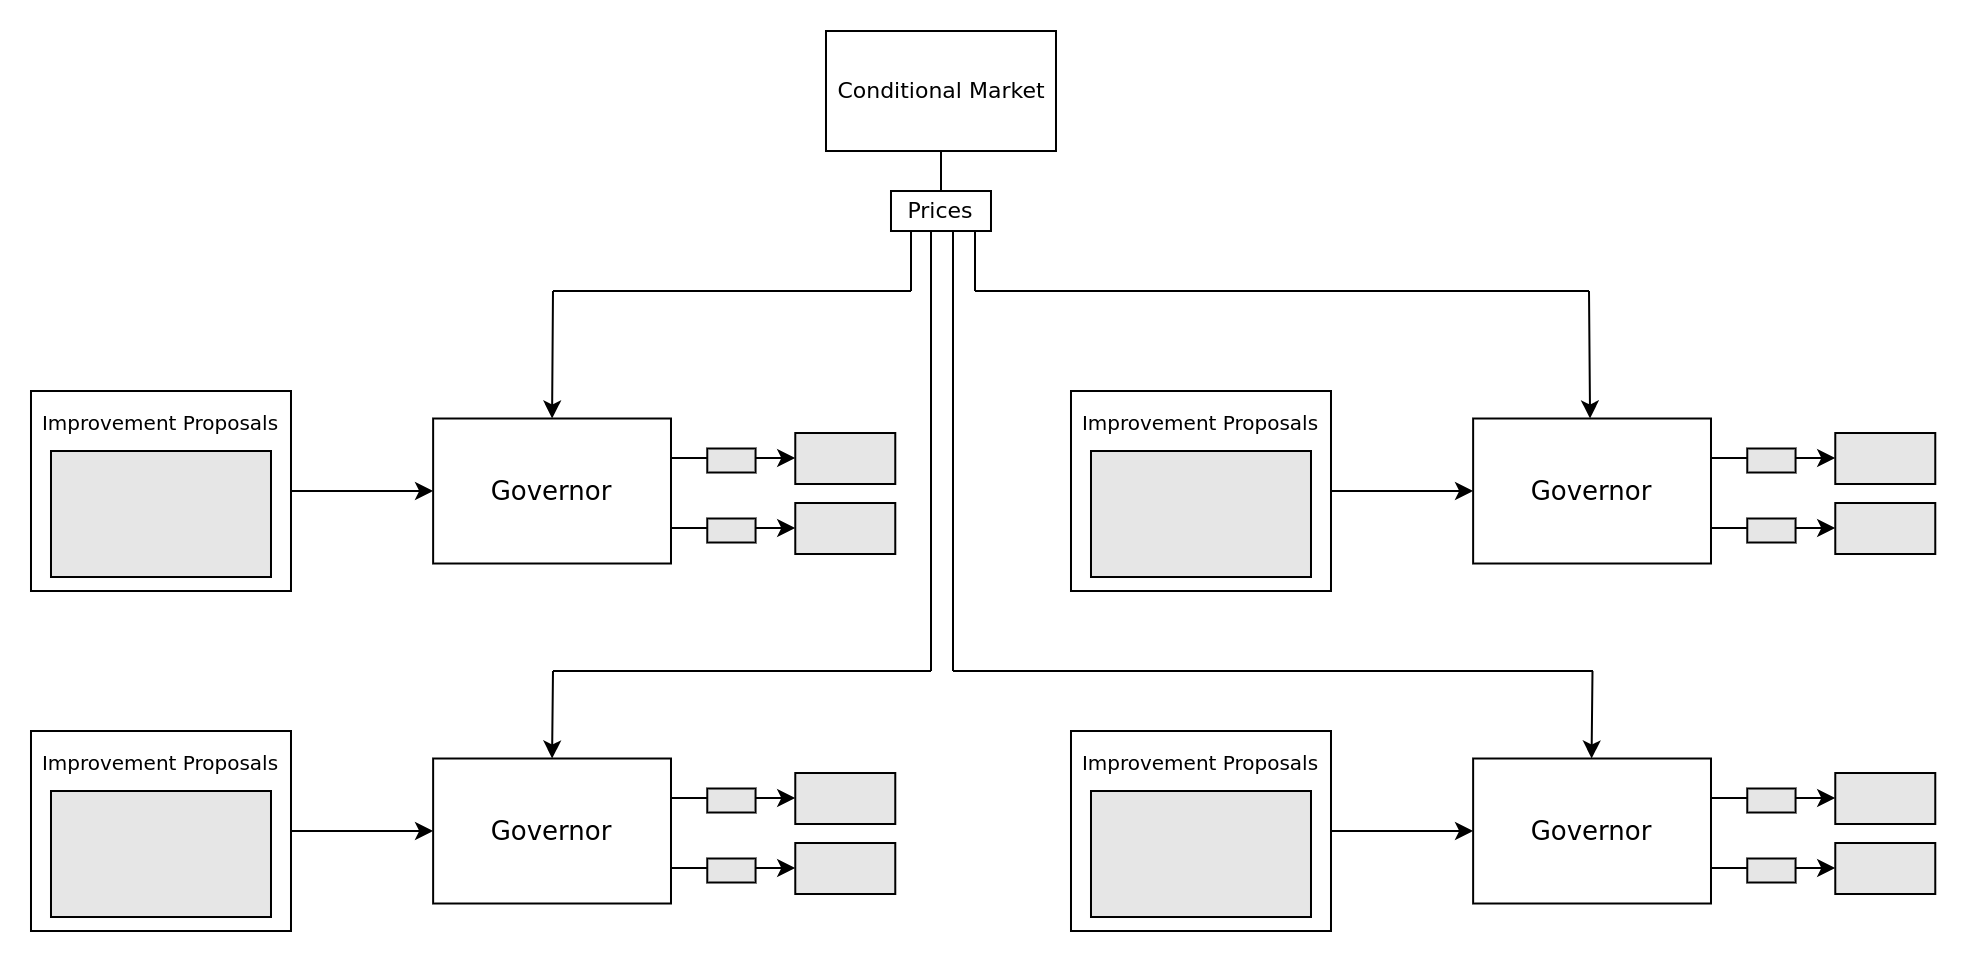

The diagram above was exported from draw.io. Its source (the exported page's mxGraphModel, read from the mxfile embedded in the PNG):
<mxGraphModel dx="551" dy="308" grid="1" gridSize="10" guides="1" tooltips="1" connect="1" arrows="1" fold="1" page="1" pageScale="1" pageWidth="850" pageHeight="1100" math="0" shadow="0">
  <root>
    <mxCell id="0" />
    <mxCell id="1" parent="0" />
    <mxCell id="7J5CIHkM8i0dLUPosaCo-16" style="edgeStyle=orthogonalEdgeStyle;rounded=0;orthogonalLoop=1;jettySize=auto;html=1;exitX=1;exitY=0.5;exitDx=0;exitDy=0;entryX=0;entryY=0.5;entryDx=0;entryDy=0;fontFamily=Times New Roman;fontSize=13;" parent="1" source="7J5CIHkM8i0dLUPosaCo-1" target="7J5CIHkM8i0dLUPosaCo-15" edge="1">
      <mxGeometry relative="1" as="geometry" />
    </mxCell>
    <mxCell id="7J5CIHkM8i0dLUPosaCo-1" value="" style="rounded=0;whiteSpace=wrap;html=1;" parent="1" vertex="1">
      <mxGeometry x="10" y="200" width="130" height="100" as="geometry" />
    </mxCell>
    <mxCell id="7J5CIHkM8i0dLUPosaCo-15" value="Governor" style="rounded=0;whiteSpace=wrap;html=1;fontFamily=Times New Roman;fontSize=13;fillColor=#FFFFFF;" parent="1" vertex="1">
      <mxGeometry x="211.07" y="213.75" width="118.93" height="72.5" as="geometry" />
    </mxCell>
    <mxCell id="7J5CIHkM8i0dLUPosaCo-22" value="" style="rounded=0;whiteSpace=wrap;html=1;fontFamily=Times New Roman;fontSize=11;fillColor=#E6E6E6;" parent="1" vertex="1">
      <mxGeometry x="392.14" y="256" width="50" height="25.5" as="geometry" />
    </mxCell>
    <mxCell id="7J5CIHkM8i0dLUPosaCo-25" value="" style="endArrow=classic;html=1;rounded=0;fontFamily=Times New Roman;fontSize=11;" parent="1" edge="1">
      <mxGeometry width="50" height="50" relative="1" as="geometry">
        <mxPoint x="330" y="268.5" as="sourcePoint" />
        <mxPoint x="392.14" y="268.5" as="targetPoint" />
      </mxGeometry>
    </mxCell>
    <mxCell id="7J5CIHkM8i0dLUPosaCo-26" value="" style="rounded=0;whiteSpace=wrap;html=1;fontFamily=Times New Roman;fontSize=11;fillColor=#E6E6E6;" parent="1" vertex="1">
      <mxGeometry x="348.14" y="263.75" width="24.14" height="12" as="geometry" />
    </mxCell>
    <mxCell id="7J5CIHkM8i0dLUPosaCo-27" value="&lt;font style=&quot;font-size: 10px;&quot;&gt;Improvement Proposals&lt;/font&gt;" style="text;html=1;strokeColor=none;fillColor=none;align=center;verticalAlign=middle;whiteSpace=wrap;rounded=0;fontFamily=Times New Roman;fontSize=14;" parent="1" vertex="1">
      <mxGeometry x="10" y="200" width="130" height="30" as="geometry" />
    </mxCell>
    <mxCell id="7J5CIHkM8i0dLUPosaCo-28" value="" style="rounded=0;whiteSpace=wrap;html=1;fontFamily=Times New Roman;fontSize=14;fillColor=#E6E6E6;" parent="1" vertex="1">
      <mxGeometry x="20" y="230" width="110" height="63" as="geometry" />
    </mxCell>
    <mxCell id="7J5CIHkM8i0dLUPosaCo-29" value="" style="rounded=0;whiteSpace=wrap;html=1;fontFamily=Times New Roman;fontSize=11;fillColor=#E6E6E6;" parent="1" vertex="1">
      <mxGeometry x="392.14" y="221" width="50" height="25.5" as="geometry" />
    </mxCell>
    <mxCell id="7J5CIHkM8i0dLUPosaCo-30" value="" style="endArrow=classic;html=1;rounded=0;fontFamily=Times New Roman;fontSize=11;" parent="1" edge="1">
      <mxGeometry width="50" height="50" relative="1" as="geometry">
        <mxPoint x="330" y="233.5" as="sourcePoint" />
        <mxPoint x="392.1399999999999" y="233.5" as="targetPoint" />
      </mxGeometry>
    </mxCell>
    <mxCell id="7J5CIHkM8i0dLUPosaCo-31" value="" style="rounded=0;whiteSpace=wrap;html=1;fontFamily=Times New Roman;fontSize=11;fillColor=#E6E6E6;" parent="1" vertex="1">
      <mxGeometry x="348.14" y="228.75" width="24.14" height="12" as="geometry" />
    </mxCell>
    <mxCell id="7J5CIHkM8i0dLUPosaCo-32" style="edgeStyle=orthogonalEdgeStyle;rounded=0;orthogonalLoop=1;jettySize=auto;html=1;exitX=1;exitY=0.5;exitDx=0;exitDy=0;entryX=0;entryY=0.5;entryDx=0;entryDy=0;fontFamily=Times New Roman;fontSize=13;" parent="1" source="7J5CIHkM8i0dLUPosaCo-33" target="7J5CIHkM8i0dLUPosaCo-34" edge="1">
      <mxGeometry relative="1" as="geometry" />
    </mxCell>
    <mxCell id="7J5CIHkM8i0dLUPosaCo-33" value="" style="rounded=0;whiteSpace=wrap;html=1;" parent="1" vertex="1">
      <mxGeometry x="10" y="370" width="130" height="100" as="geometry" />
    </mxCell>
    <mxCell id="7J5CIHkM8i0dLUPosaCo-34" value="Governor" style="rounded=0;whiteSpace=wrap;html=1;fontFamily=Times New Roman;fontSize=13;fillColor=#FFFFFF;" parent="1" vertex="1">
      <mxGeometry x="211.07" y="383.75" width="118.93" height="72.5" as="geometry" />
    </mxCell>
    <mxCell id="7J5CIHkM8i0dLUPosaCo-35" value="" style="rounded=0;whiteSpace=wrap;html=1;fontFamily=Times New Roman;fontSize=11;fillColor=#E6E6E6;" parent="1" vertex="1">
      <mxGeometry x="392.14" y="426" width="50" height="25.5" as="geometry" />
    </mxCell>
    <mxCell id="7J5CIHkM8i0dLUPosaCo-36" value="" style="endArrow=classic;html=1;rounded=0;fontFamily=Times New Roman;fontSize=11;" parent="1" edge="1">
      <mxGeometry width="50" height="50" relative="1" as="geometry">
        <mxPoint x="330" y="438.5" as="sourcePoint" />
        <mxPoint x="392.1399999999999" y="438.5" as="targetPoint" />
      </mxGeometry>
    </mxCell>
    <mxCell id="7J5CIHkM8i0dLUPosaCo-37" value="" style="rounded=0;whiteSpace=wrap;html=1;fontFamily=Times New Roman;fontSize=11;fillColor=#E6E6E6;" parent="1" vertex="1">
      <mxGeometry x="348.14" y="433.75" width="24.14" height="12" as="geometry" />
    </mxCell>
    <mxCell id="7J5CIHkM8i0dLUPosaCo-38" value="&lt;font style=&quot;font-size: 10px;&quot;&gt;Improvement Proposals&lt;/font&gt;" style="text;html=1;strokeColor=none;fillColor=none;align=center;verticalAlign=middle;whiteSpace=wrap;rounded=0;fontFamily=Times New Roman;fontSize=14;" parent="1" vertex="1">
      <mxGeometry x="10" y="370" width="130" height="30" as="geometry" />
    </mxCell>
    <mxCell id="7J5CIHkM8i0dLUPosaCo-39" value="" style="rounded=0;whiteSpace=wrap;html=1;fontFamily=Times New Roman;fontSize=14;fillColor=#E6E6E6;" parent="1" vertex="1">
      <mxGeometry x="20" y="400" width="110" height="63" as="geometry" />
    </mxCell>
    <mxCell id="7J5CIHkM8i0dLUPosaCo-40" value="" style="rounded=0;whiteSpace=wrap;html=1;fontFamily=Times New Roman;fontSize=11;fillColor=#E6E6E6;" parent="1" vertex="1">
      <mxGeometry x="392.14" y="391" width="50" height="25.5" as="geometry" />
    </mxCell>
    <mxCell id="7J5CIHkM8i0dLUPosaCo-41" value="" style="endArrow=classic;html=1;rounded=0;fontFamily=Times New Roman;fontSize=11;" parent="1" edge="1">
      <mxGeometry width="50" height="50" relative="1" as="geometry">
        <mxPoint x="330" y="403.5" as="sourcePoint" />
        <mxPoint x="392.1399999999999" y="403.5" as="targetPoint" />
      </mxGeometry>
    </mxCell>
    <mxCell id="7J5CIHkM8i0dLUPosaCo-42" value="" style="rounded=0;whiteSpace=wrap;html=1;fontFamily=Times New Roman;fontSize=11;fillColor=#E6E6E6;" parent="1" vertex="1">
      <mxGeometry x="348.14" y="398.75" width="24.14" height="12" as="geometry" />
    </mxCell>
    <mxCell id="7J5CIHkM8i0dLUPosaCo-43" style="edgeStyle=orthogonalEdgeStyle;rounded=0;orthogonalLoop=1;jettySize=auto;html=1;exitX=1;exitY=0.5;exitDx=0;exitDy=0;entryX=0;entryY=0.5;entryDx=0;entryDy=0;fontFamily=Times New Roman;fontSize=13;" parent="1" source="7J5CIHkM8i0dLUPosaCo-44" target="7J5CIHkM8i0dLUPosaCo-45" edge="1">
      <mxGeometry relative="1" as="geometry" />
    </mxCell>
    <mxCell id="7J5CIHkM8i0dLUPosaCo-44" value="" style="rounded=0;whiteSpace=wrap;html=1;" parent="1" vertex="1">
      <mxGeometry x="530" y="200" width="130" height="100" as="geometry" />
    </mxCell>
    <mxCell id="7J5CIHkM8i0dLUPosaCo-45" value="Governor" style="rounded=0;whiteSpace=wrap;html=1;fontFamily=Times New Roman;fontSize=13;fillColor=#FFFFFF;" parent="1" vertex="1">
      <mxGeometry x="731.0699999999999" y="213.75" width="118.93" height="72.5" as="geometry" />
    </mxCell>
    <mxCell id="7J5CIHkM8i0dLUPosaCo-46" value="" style="rounded=0;whiteSpace=wrap;html=1;fontFamily=Times New Roman;fontSize=11;fillColor=#E6E6E6;" parent="1" vertex="1">
      <mxGeometry x="912.14" y="256" width="50" height="25.5" as="geometry" />
    </mxCell>
    <mxCell id="7J5CIHkM8i0dLUPosaCo-47" value="" style="endArrow=classic;html=1;rounded=0;fontFamily=Times New Roman;fontSize=11;" parent="1" edge="1">
      <mxGeometry width="50" height="50" relative="1" as="geometry">
        <mxPoint x="850" y="268.5" as="sourcePoint" />
        <mxPoint x="912.1399999999999" y="268.5" as="targetPoint" />
      </mxGeometry>
    </mxCell>
    <mxCell id="7J5CIHkM8i0dLUPosaCo-48" value="" style="rounded=0;whiteSpace=wrap;html=1;fontFamily=Times New Roman;fontSize=11;fillColor=#E6E6E6;" parent="1" vertex="1">
      <mxGeometry x="868.14" y="263.75" width="24.14" height="12" as="geometry" />
    </mxCell>
    <mxCell id="7J5CIHkM8i0dLUPosaCo-49" value="&lt;font style=&quot;font-size: 10px;&quot;&gt;Improvement Proposals&lt;/font&gt;" style="text;html=1;strokeColor=none;fillColor=none;align=center;verticalAlign=middle;whiteSpace=wrap;rounded=0;fontFamily=Times New Roman;fontSize=14;" parent="1" vertex="1">
      <mxGeometry x="530" y="200" width="130" height="30" as="geometry" />
    </mxCell>
    <mxCell id="7J5CIHkM8i0dLUPosaCo-50" value="" style="rounded=0;whiteSpace=wrap;html=1;fontFamily=Times New Roman;fontSize=14;fillColor=#E6E6E6;" parent="1" vertex="1">
      <mxGeometry x="540" y="230" width="110" height="63" as="geometry" />
    </mxCell>
    <mxCell id="7J5CIHkM8i0dLUPosaCo-51" value="" style="rounded=0;whiteSpace=wrap;html=1;fontFamily=Times New Roman;fontSize=11;fillColor=#E6E6E6;" parent="1" vertex="1">
      <mxGeometry x="912.14" y="221" width="50" height="25.5" as="geometry" />
    </mxCell>
    <mxCell id="7J5CIHkM8i0dLUPosaCo-52" value="" style="endArrow=classic;html=1;rounded=0;fontFamily=Times New Roman;fontSize=11;" parent="1" edge="1">
      <mxGeometry width="50" height="50" relative="1" as="geometry">
        <mxPoint x="850" y="233.5" as="sourcePoint" />
        <mxPoint x="912.1399999999999" y="233.5" as="targetPoint" />
      </mxGeometry>
    </mxCell>
    <mxCell id="7J5CIHkM8i0dLUPosaCo-53" value="" style="rounded=0;whiteSpace=wrap;html=1;fontFamily=Times New Roman;fontSize=11;fillColor=#E6E6E6;" parent="1" vertex="1">
      <mxGeometry x="868.14" y="228.75" width="24.14" height="12" as="geometry" />
    </mxCell>
    <mxCell id="7J5CIHkM8i0dLUPosaCo-54" style="edgeStyle=orthogonalEdgeStyle;rounded=0;orthogonalLoop=1;jettySize=auto;html=1;exitX=1;exitY=0.5;exitDx=0;exitDy=0;entryX=0;entryY=0.5;entryDx=0;entryDy=0;fontFamily=Times New Roman;fontSize=13;" parent="1" source="7J5CIHkM8i0dLUPosaCo-55" target="7J5CIHkM8i0dLUPosaCo-56" edge="1">
      <mxGeometry relative="1" as="geometry" />
    </mxCell>
    <mxCell id="7J5CIHkM8i0dLUPosaCo-55" value="" style="rounded=0;whiteSpace=wrap;html=1;" parent="1" vertex="1">
      <mxGeometry x="530" y="370" width="130" height="100" as="geometry" />
    </mxCell>
    <mxCell id="7J5CIHkM8i0dLUPosaCo-56" value="Governor" style="rounded=0;whiteSpace=wrap;html=1;fontFamily=Times New Roman;fontSize=13;fillColor=#FFFFFF;" parent="1" vertex="1">
      <mxGeometry x="731.0699999999999" y="383.75" width="118.93" height="72.5" as="geometry" />
    </mxCell>
    <mxCell id="7J5CIHkM8i0dLUPosaCo-57" value="" style="rounded=0;whiteSpace=wrap;html=1;fontFamily=Times New Roman;fontSize=11;fillColor=#E6E6E6;" parent="1" vertex="1">
      <mxGeometry x="912.14" y="426" width="50" height="25.5" as="geometry" />
    </mxCell>
    <mxCell id="7J5CIHkM8i0dLUPosaCo-58" value="" style="endArrow=classic;html=1;rounded=0;fontFamily=Times New Roman;fontSize=11;" parent="1" edge="1">
      <mxGeometry width="50" height="50" relative="1" as="geometry">
        <mxPoint x="850" y="438.5" as="sourcePoint" />
        <mxPoint x="912.1399999999999" y="438.5" as="targetPoint" />
      </mxGeometry>
    </mxCell>
    <mxCell id="7J5CIHkM8i0dLUPosaCo-59" value="" style="rounded=0;whiteSpace=wrap;html=1;fontFamily=Times New Roman;fontSize=11;fillColor=#E6E6E6;" parent="1" vertex="1">
      <mxGeometry x="868.14" y="433.75" width="24.14" height="12" as="geometry" />
    </mxCell>
    <mxCell id="7J5CIHkM8i0dLUPosaCo-60" value="&lt;font style=&quot;font-size: 10px;&quot;&gt;Improvement Proposals&lt;/font&gt;" style="text;html=1;strokeColor=none;fillColor=none;align=center;verticalAlign=middle;whiteSpace=wrap;rounded=0;fontFamily=Times New Roman;fontSize=14;" parent="1" vertex="1">
      <mxGeometry x="530" y="370" width="130" height="30" as="geometry" />
    </mxCell>
    <mxCell id="7J5CIHkM8i0dLUPosaCo-61" value="" style="rounded=0;whiteSpace=wrap;html=1;fontFamily=Times New Roman;fontSize=14;fillColor=#E6E6E6;" parent="1" vertex="1">
      <mxGeometry x="540" y="400" width="110" height="63" as="geometry" />
    </mxCell>
    <mxCell id="7J5CIHkM8i0dLUPosaCo-62" value="" style="rounded=0;whiteSpace=wrap;html=1;fontFamily=Times New Roman;fontSize=11;fillColor=#E6E6E6;" parent="1" vertex="1">
      <mxGeometry x="912.14" y="391" width="50" height="25.5" as="geometry" />
    </mxCell>
    <mxCell id="7J5CIHkM8i0dLUPosaCo-63" value="" style="endArrow=classic;html=1;rounded=0;fontFamily=Times New Roman;fontSize=11;" parent="1" edge="1">
      <mxGeometry width="50" height="50" relative="1" as="geometry">
        <mxPoint x="850" y="403.5" as="sourcePoint" />
        <mxPoint x="912.1399999999999" y="403.5" as="targetPoint" />
      </mxGeometry>
    </mxCell>
    <mxCell id="7J5CIHkM8i0dLUPosaCo-64" value="" style="rounded=0;whiteSpace=wrap;html=1;fontFamily=Times New Roman;fontSize=11;fillColor=#E6E6E6;" parent="1" vertex="1">
      <mxGeometry x="868.14" y="398.75" width="24.14" height="12" as="geometry" />
    </mxCell>
    <mxCell id="7J5CIHkM8i0dLUPosaCo-65" value="" style="endArrow=classic;html=1;rounded=0;fontFamily=Times New Roman;fontSize=10;entryX=0.5;entryY=0;entryDx=0;entryDy=0;" parent="1" target="7J5CIHkM8i0dLUPosaCo-15" edge="1">
      <mxGeometry width="50" height="50" relative="1" as="geometry">
        <mxPoint x="271" y="150" as="sourcePoint" />
        <mxPoint x="470" y="230" as="targetPoint" />
      </mxGeometry>
    </mxCell>
    <mxCell id="7J5CIHkM8i0dLUPosaCo-66" value="" style="endArrow=none;html=1;rounded=0;fontFamily=Times New Roman;fontSize=10;" parent="1" edge="1">
      <mxGeometry width="50" height="50" relative="1" as="geometry">
        <mxPoint x="450" y="150" as="sourcePoint" />
        <mxPoint x="271" y="150" as="targetPoint" />
      </mxGeometry>
    </mxCell>
    <mxCell id="7J5CIHkM8i0dLUPosaCo-67" value="" style="endArrow=none;html=1;rounded=0;fontFamily=Times New Roman;fontSize=10;" parent="1" edge="1">
      <mxGeometry width="50" height="50" relative="1" as="geometry">
        <mxPoint x="450" y="120" as="sourcePoint" />
        <mxPoint x="450" y="150" as="targetPoint" />
      </mxGeometry>
    </mxCell>
    <mxCell id="7J5CIHkM8i0dLUPosaCo-70" value="" style="endArrow=none;html=1;rounded=0;fontFamily=Times New Roman;fontSize=10;" parent="1" edge="1">
      <mxGeometry width="50" height="50" relative="1" as="geometry">
        <mxPoint x="460" y="120" as="sourcePoint" />
        <mxPoint x="460" y="340" as="targetPoint" />
      </mxGeometry>
    </mxCell>
    <mxCell id="7J5CIHkM8i0dLUPosaCo-71" value="" style="endArrow=none;html=1;rounded=0;fontFamily=Times New Roman;fontSize=18;" parent="1" edge="1">
      <mxGeometry width="50" height="50" relative="1" as="geometry">
        <mxPoint x="271" y="340" as="sourcePoint" />
        <mxPoint x="460" y="340" as="targetPoint" />
      </mxGeometry>
    </mxCell>
    <mxCell id="7J5CIHkM8i0dLUPosaCo-72" value="" style="endArrow=classic;html=1;rounded=0;fontFamily=Times New Roman;fontSize=18;entryX=0.5;entryY=0;entryDx=0;entryDy=0;" parent="1" target="7J5CIHkM8i0dLUPosaCo-34" edge="1">
      <mxGeometry width="50" height="50" relative="1" as="geometry">
        <mxPoint x="271" y="340" as="sourcePoint" />
        <mxPoint x="470" y="400" as="targetPoint" />
      </mxGeometry>
    </mxCell>
    <mxCell id="7J5CIHkM8i0dLUPosaCo-73" value="" style="endArrow=none;html=1;rounded=0;fontFamily=Times New Roman;fontSize=10;" parent="1" edge="1">
      <mxGeometry width="50" height="50" relative="1" as="geometry">
        <mxPoint x="471" y="120" as="sourcePoint" />
        <mxPoint x="471" y="340" as="targetPoint" />
      </mxGeometry>
    </mxCell>
    <mxCell id="7J5CIHkM8i0dLUPosaCo-74" value="" style="endArrow=none;html=1;rounded=0;fontFamily=Times New Roman;fontSize=18;" parent="1" edge="1">
      <mxGeometry width="50" height="50" relative="1" as="geometry">
        <mxPoint x="471" y="340" as="sourcePoint" />
        <mxPoint x="791" y="340" as="targetPoint" />
      </mxGeometry>
    </mxCell>
    <mxCell id="7J5CIHkM8i0dLUPosaCo-76" value="" style="endArrow=classic;html=1;rounded=0;fontFamily=Times New Roman;fontSize=18;entryX=0.5;entryY=0;entryDx=0;entryDy=0;" parent="1" edge="1">
      <mxGeometry width="50" height="50" relative="1" as="geometry">
        <mxPoint x="790.75" y="340" as="sourcePoint" />
        <mxPoint x="790.285" y="383.75" as="targetPoint" />
      </mxGeometry>
    </mxCell>
    <mxCell id="7J5CIHkM8i0dLUPosaCo-77" value="" style="endArrow=none;html=1;rounded=0;fontFamily=Times New Roman;fontSize=10;" parent="1" edge="1">
      <mxGeometry width="50" height="50" relative="1" as="geometry">
        <mxPoint x="789" y="150" as="sourcePoint" />
        <mxPoint x="482" y="150" as="targetPoint" />
      </mxGeometry>
    </mxCell>
    <mxCell id="7J5CIHkM8i0dLUPosaCo-78" value="" style="endArrow=none;html=1;rounded=0;fontFamily=Times New Roman;fontSize=10;" parent="1" edge="1">
      <mxGeometry width="50" height="50" relative="1" as="geometry">
        <mxPoint x="482" y="120" as="sourcePoint" />
        <mxPoint x="482" y="150" as="targetPoint" />
      </mxGeometry>
    </mxCell>
    <mxCell id="7J5CIHkM8i0dLUPosaCo-79" value="" style="endArrow=classic;html=1;rounded=0;fontFamily=Times New Roman;fontSize=18;entryX=0.5;entryY=0;entryDx=0;entryDy=0;" parent="1" edge="1">
      <mxGeometry width="50" height="50" relative="1" as="geometry">
        <mxPoint x="789" y="150" as="sourcePoint" />
        <mxPoint x="789.5349999999999" y="213.75" as="targetPoint" />
      </mxGeometry>
    </mxCell>
    <mxCell id="Xq7XWch70dF0m1fDsx-Y-1" value="&lt;font face=&quot;Times New Roman&quot; style=&quot;font-size: 11px;&quot;&gt;Prices&lt;/font&gt;" style="rounded=0;whiteSpace=wrap;html=1;" vertex="1" parent="1">
      <mxGeometry x="440" y="100" width="50" height="20" as="geometry" />
    </mxCell>
    <mxCell id="Xq7XWch70dF0m1fDsx-Y-4" style="edgeStyle=orthogonalEdgeStyle;rounded=0;orthogonalLoop=1;jettySize=auto;html=1;exitX=0.5;exitY=1;exitDx=0;exitDy=0;entryX=0.5;entryY=0;entryDx=0;entryDy=0;fontFamily=Times New Roman;fontSize=11;endArrow=none;endFill=0;" edge="1" parent="1" source="Xq7XWch70dF0m1fDsx-Y-2" target="Xq7XWch70dF0m1fDsx-Y-1">
      <mxGeometry relative="1" as="geometry" />
    </mxCell>
    <mxCell id="Xq7XWch70dF0m1fDsx-Y-2" value="Conditional Market" style="rounded=0;whiteSpace=wrap;html=1;fontFamily=Times New Roman;fontSize=11;" vertex="1" parent="1">
      <mxGeometry x="407.5" y="20" width="115" height="60" as="geometry" />
    </mxCell>
  </root>
</mxGraphModel>